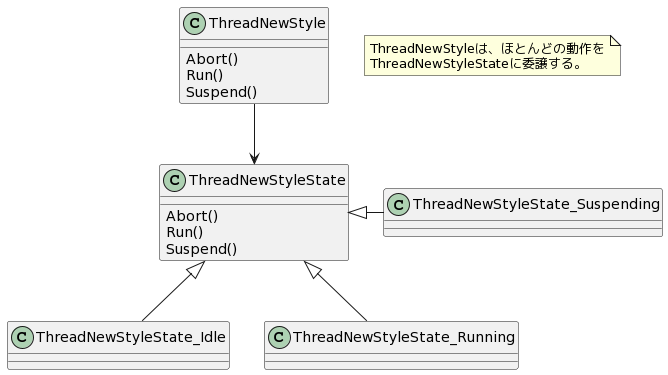

The diagram above was rendered by PlantUML. Its source (embedded in the PNG):
@startuml
class ThreadNewStyle {
    Abort()
    Run()
    Suspend()
}

class ThreadNewStyleState {
    Abort()
    Run()
    Suspend()
}

ThreadNewStyleState <-up- ThreadNewStyle

ThreadNewStyleState_Idle       -up-|> ThreadNewStyleState
ThreadNewStyleState_Running    -up-|> ThreadNewStyleState
ThreadNewStyleState_Suspending -left-|> ThreadNewStyleState

note as N
ThreadNewStyleは、ほとんどの動作を
ThreadNewStyleStateに委譲する。
end note
@enduml